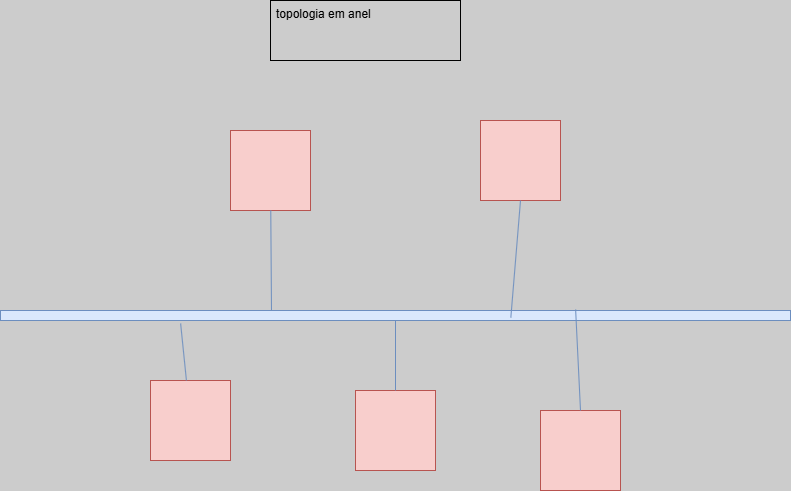

The diagram above was exported from draw.io. Its source (the exported page's mxGraphModel, read from the mxfile embedded in the PNG):
<mxGraphModel dx="1414" dy="811" grid="1" gridSize="10" guides="1" tooltips="1" connect="1" arrows="1" fold="1" page="1" pageScale="1" pageWidth="827" pageHeight="1169" background="#CCCCCC" math="0" shadow="0">
  <root>
    <mxCell id="0" />
    <mxCell id="1" parent="0" />
    <mxCell id="HqfXCutTh2v6PlcCSiut-1" parent="1" style="whiteSpace=wrap;html=1;aspect=fixed;align=left;verticalAlign=top;spacingLeft=4;spacingRight=4;fontFamily=Helvetica;fontSize=12;fillColor=#f8cecc;rotation=-90;strokeColor=#b85450;" value="" vertex="1">
      <mxGeometry height="80" width="80" x="550" y="490" as="geometry" />
    </mxCell>
    <mxCell id="HqfXCutTh2v6PlcCSiut-2" parent="1" style="whiteSpace=wrap;html=1;aspect=fixed;align=left;verticalAlign=top;spacingLeft=4;spacingRight=4;fontFamily=Helvetica;fontSize=12;fillColor=#f8cecc;strokeColor=#b85450;" value="" vertex="1">
      <mxGeometry height="80" width="80" x="365" y="470" as="geometry" />
    </mxCell>
    <mxCell id="HqfXCutTh2v6PlcCSiut-3" parent="1" style="whiteSpace=wrap;html=1;aspect=fixed;align=left;verticalAlign=top;spacingLeft=4;spacingRight=4;fontFamily=Helvetica;fontSize=12;fillColor=#f8cecc;strokeColor=#b85450;" value="" vertex="1">
      <mxGeometry height="80" width="80" x="160" y="460" as="geometry" />
    </mxCell>
    <mxCell id="HqfXCutTh2v6PlcCSiut-4" parent="1" style="whiteSpace=wrap;html=1;aspect=fixed;align=left;verticalAlign=top;spacingLeft=4;spacingRight=4;fontFamily=Helvetica;fontSize=12;fillColor=#f8cecc;strokeColor=#b85450;" value="" vertex="1">
      <mxGeometry height="80" width="80" x="240" y="210" as="geometry" />
    </mxCell>
    <mxCell id="HqfXCutTh2v6PlcCSiut-6" parent="1" style="whiteSpace=wrap;html=1;aspect=fixed;align=left;verticalAlign=top;spacingLeft=4;spacingRight=4;fontFamily=Helvetica;fontSize=12;fillColor=#f8cecc;strokeColor=#b85450;" value="" vertex="1">
      <mxGeometry height="80" width="80" x="490" y="200" as="geometry" />
    </mxCell>
    <mxCell id="HqfXCutTh2v6PlcCSiut-9" parent="1" style="rounded=0;whiteSpace=wrap;html=1;align=left;verticalAlign=top;spacingLeft=4;spacingRight=4;fontFamily=Helvetica;fontSize=12;fillColor=#dae8fc;strokeColor=#6c8ebf;" value="" vertex="1">
      <mxGeometry height="10" width="790" x="10" y="390" as="geometry" />
    </mxCell>
    <mxCell id="HqfXCutTh2v6PlcCSiut-10" edge="1" parent="1" source="HqfXCutTh2v6PlcCSiut-3" style="endArrow=none;html=1;rounded=0;fontFamily=Helvetica;fontSize=12;fontColor=default;entryX=0.228;entryY=1.3;entryDx=0;entryDy=0;entryPerimeter=0;fillColor=#dae8fc;strokeColor=#6c8ebf;" target="HqfXCutTh2v6PlcCSiut-9" value="">
      <mxGeometry height="50" relative="1" width="50" as="geometry">
        <mxPoint x="390" y="440" as="sourcePoint" />
        <mxPoint x="440" y="390" as="targetPoint" />
      </mxGeometry>
    </mxCell>
    <mxCell id="HqfXCutTh2v6PlcCSiut-12" edge="1" parent="1" source="HqfXCutTh2v6PlcCSiut-2" style="endArrow=none;html=1;rounded=0;fontFamily=Helvetica;fontSize=12;fontColor=default;entryX=0.5;entryY=1;entryDx=0;entryDy=0;fillColor=#dae8fc;strokeColor=#6c8ebf;" target="HqfXCutTh2v6PlcCSiut-9" value="">
      <mxGeometry height="50" relative="1" width="50" as="geometry">
        <mxPoint x="390" y="440" as="sourcePoint" />
        <mxPoint x="440" y="390" as="targetPoint" />
      </mxGeometry>
    </mxCell>
    <mxCell id="HqfXCutTh2v6PlcCSiut-13" edge="1" parent="1" source="HqfXCutTh2v6PlcCSiut-9" style="endArrow=none;html=1;rounded=0;fontFamily=Helvetica;fontSize=12;fontColor=default;entryX=1;entryY=0.5;entryDx=0;entryDy=0;exitX=0.728;exitY=-0.1;exitDx=0;exitDy=0;exitPerimeter=0;fillColor=#dae8fc;strokeColor=#6c8ebf;" target="HqfXCutTh2v6PlcCSiut-1" value="">
      <mxGeometry height="50" relative="1" width="50" as="geometry">
        <mxPoint x="390" y="440" as="sourcePoint" />
        <mxPoint x="440" y="390" as="targetPoint" />
      </mxGeometry>
    </mxCell>
    <mxCell id="HqfXCutTh2v6PlcCSiut-15" edge="1" parent="1" source="HqfXCutTh2v6PlcCSiut-9" style="endArrow=none;html=1;rounded=0;fontFamily=Helvetica;fontSize=12;fontColor=default;exitX=0.343;exitY=0;exitDx=0;exitDy=0;exitPerimeter=0;fillColor=#dae8fc;strokeColor=#6c8ebf;" target="HqfXCutTh2v6PlcCSiut-4" value="">
      <mxGeometry height="50" relative="1" width="50" as="geometry">
        <mxPoint x="390" y="440" as="sourcePoint" />
        <mxPoint x="440" y="390" as="targetPoint" />
      </mxGeometry>
    </mxCell>
    <mxCell id="HqfXCutTh2v6PlcCSiut-16" edge="1" parent="1" source="HqfXCutTh2v6PlcCSiut-6" style="endArrow=none;html=1;rounded=0;fontFamily=Helvetica;fontSize=12;fontColor=default;exitX=0.5;exitY=1;exitDx=0;exitDy=0;entryX=0.646;entryY=0.7;entryDx=0;entryDy=0;entryPerimeter=0;fillColor=#dae8fc;strokeColor=#6c8ebf;" target="HqfXCutTh2v6PlcCSiut-9" value="">
      <mxGeometry height="50" relative="1" width="50" as="geometry">
        <mxPoint x="390" y="440" as="sourcePoint" />
        <mxPoint x="440" y="390" as="targetPoint" />
      </mxGeometry>
    </mxCell>
    <mxCell id="uScRdAauLsPndeMGNwPi-1" parent="1" style="whiteSpace=wrap;html=1;align=left;verticalAlign=top;spacingLeft=4;spacingRight=4;fontFamily=Helvetica;fontSize=12;fontColor=default;fillColor=none;gradientColor=none;" value="topologia em anel&amp;nbsp;" vertex="1">
      <mxGeometry height="60" width="190" x="280" y="80" as="geometry" />
    </mxCell>
  </root>
</mxGraphModel>